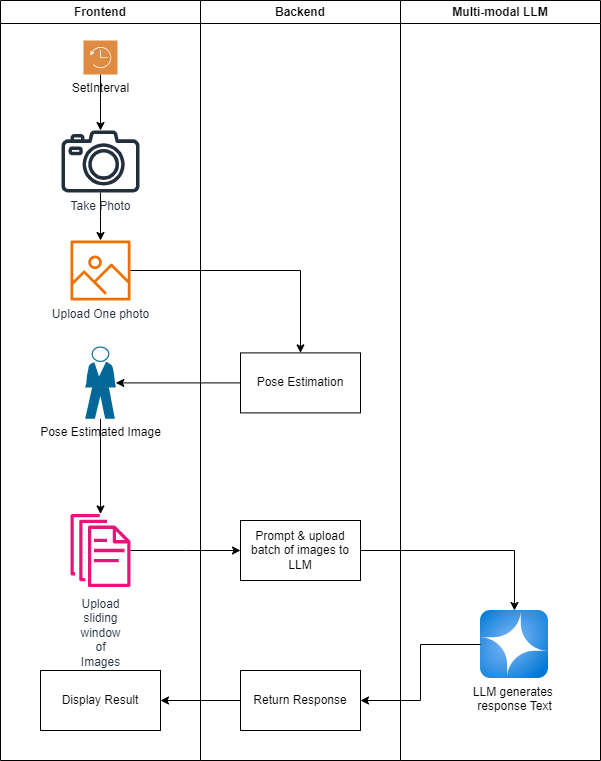

The diagram above was exported from draw.io. Its source (the exported page's mxGraphModel, read from the mxfile embedded in the PNG):
<mxGraphModel dx="1222" dy="786" grid="1" gridSize="10" guides="1" tooltips="1" connect="1" arrows="1" fold="1" page="1" pageScale="1" pageWidth="1169" pageHeight="827" math="0" shadow="0">
  <root>
    <mxCell id="Bz2Kx9Y2qY-HZKXDQK6d-0" />
    <mxCell id="Bz2Kx9Y2qY-HZKXDQK6d-1" parent="Bz2Kx9Y2qY-HZKXDQK6d-0" />
    <mxCell id="Bz2Kx9Y2qY-HZKXDQK6d-2" value="Frontend" style="swimlane;whiteSpace=wrap;html=1;" vertex="1" parent="Bz2Kx9Y2qY-HZKXDQK6d-1">
      <mxGeometry x="80" y="40" width="200" height="760" as="geometry" />
    </mxCell>
    <mxCell id="7cVoKIsBMVpmjZdpYaGn-2" value="" style="edgeStyle=orthogonalEdgeStyle;rounded=0;orthogonalLoop=1;jettySize=auto;html=1;" edge="1" parent="Bz2Kx9Y2qY-HZKXDQK6d-2" source="Bz2Kx9Y2qY-HZKXDQK6d-4" target="Bz2Kx9Y2qY-HZKXDQK6d-5">
      <mxGeometry relative="1" as="geometry" />
    </mxCell>
    <mxCell id="Bz2Kx9Y2qY-HZKXDQK6d-4" value="Take Photo" style="sketch=0;outlineConnect=0;fontColor=#232F3E;gradientColor=none;fillColor=#232F3D;strokeColor=none;dashed=0;verticalLabelPosition=bottom;verticalAlign=top;align=center;html=1;fontSize=12;fontStyle=0;aspect=fixed;pointerEvents=1;shape=mxgraph.aws4.camera2;" vertex="1" parent="Bz2Kx9Y2qY-HZKXDQK6d-2">
      <mxGeometry x="61" y="130" width="78" height="62" as="geometry" />
    </mxCell>
    <mxCell id="Bz2Kx9Y2qY-HZKXDQK6d-5" value="Upload One photo" style="sketch=0;pointerEvents=1;shadow=0;dashed=0;html=1;strokeColor=none;fillColor=#ED7100;labelPosition=center;verticalLabelPosition=bottom;verticalAlign=top;outlineConnect=0;align=center;shape=mxgraph.aws4.container_registry_image;fontColor=#232F3E;gradientColor=none;fontStyle=0;aspect=fixed;" vertex="1" parent="Bz2Kx9Y2qY-HZKXDQK6d-2">
      <mxGeometry x="60" y="240" width="80" height="60" as="geometry" />
    </mxCell>
    <mxCell id="Bz2Kx9Y2qY-HZKXDQK6d-6" value="Display Result" style="rounded=0;whiteSpace=wrap;html=1;" vertex="1" parent="Bz2Kx9Y2qY-HZKXDQK6d-2">
      <mxGeometry x="40" y="670" width="120" height="60" as="geometry" />
    </mxCell>
    <mxCell id="7cVoKIsBMVpmjZdpYaGn-1" value="" style="edgeStyle=orthogonalEdgeStyle;rounded=0;orthogonalLoop=1;jettySize=auto;html=1;" edge="1" parent="Bz2Kx9Y2qY-HZKXDQK6d-2" source="7cVoKIsBMVpmjZdpYaGn-0" target="Bz2Kx9Y2qY-HZKXDQK6d-4">
      <mxGeometry relative="1" as="geometry" />
    </mxCell>
    <mxCell id="7cVoKIsBMVpmjZdpYaGn-0" value="SetInterval" style="sketch=0;pointerEvents=1;shadow=0;dashed=0;html=1;strokeColor=none;fillColor=#DF8C42;labelPosition=center;verticalLabelPosition=bottom;verticalAlign=top;align=center;outlineConnect=0;shape=mxgraph.veeam2.scheduled_backups;" vertex="1" parent="Bz2Kx9Y2qY-HZKXDQK6d-2">
      <mxGeometry x="83" y="40" width="34" height="34" as="geometry" />
    </mxCell>
    <mxCell id="hJWa98qVznEebemggReV-1" value="" style="edgeStyle=orthogonalEdgeStyle;rounded=0;orthogonalLoop=1;jettySize=auto;html=1;" edge="1" parent="Bz2Kx9Y2qY-HZKXDQK6d-2" source="7cVoKIsBMVpmjZdpYaGn-3" target="hJWa98qVznEebemggReV-0">
      <mxGeometry relative="1" as="geometry" />
    </mxCell>
    <mxCell id="7cVoKIsBMVpmjZdpYaGn-3" value="Pose Estimated Image" style="dashed=0;outlineConnect=0;html=1;align=center;labelPosition=center;verticalLabelPosition=bottom;verticalAlign=top;shape=mxgraph.cisco.people.standing_man;pointerEvents=1;fillColor=#036897;strokeColor=#ffffff;strokeWidth=2;" vertex="1" parent="Bz2Kx9Y2qY-HZKXDQK6d-2">
      <mxGeometry x="84.7" y="346.5" width="30.6" height="71.8" as="geometry" />
    </mxCell>
    <mxCell id="hJWa98qVznEebemggReV-0" value="&lt;span style=&quot;text-wrap: wrap;&quot;&gt;Upload sliding&lt;/span&gt;&lt;div&gt;&lt;span style=&quot;text-wrap: wrap;&quot;&gt;window of Images&lt;/span&gt;&lt;/div&gt;" style="outlineConnect=0;dashed=0;verticalLabelPosition=bottom;verticalAlign=top;align=center;html=1;shape=mxgraph.aws4.documents;fillColor=#E7157B;gradientColor=none;sketch=0;fontColor=#232F3E;strokeColor=none;fontStyle=0;aspect=fixed;pointerEvents=1;" vertex="1" parent="Bz2Kx9Y2qY-HZKXDQK6d-2">
      <mxGeometry x="70" y="510" width="60" height="80" as="geometry" />
    </mxCell>
    <mxCell id="Bz2Kx9Y2qY-HZKXDQK6d-7" value="Backend" style="swimlane;whiteSpace=wrap;html=1;" vertex="1" parent="Bz2Kx9Y2qY-HZKXDQK6d-1">
      <mxGeometry x="280" y="40" width="200" height="760" as="geometry" />
    </mxCell>
    <mxCell id="Bz2Kx9Y2qY-HZKXDQK6d-9" value="Pose Estimation" style="rounded=0;whiteSpace=wrap;html=1;" vertex="1" parent="Bz2Kx9Y2qY-HZKXDQK6d-7">
      <mxGeometry x="40" y="352.4" width="120" height="60" as="geometry" />
    </mxCell>
    <mxCell id="Bz2Kx9Y2qY-HZKXDQK6d-10" value="Prompt &amp;amp; upload batch of images to LLM" style="rounded=0;whiteSpace=wrap;html=1;" vertex="1" parent="Bz2Kx9Y2qY-HZKXDQK6d-7">
      <mxGeometry x="40" y="520" width="120" height="60" as="geometry" />
    </mxCell>
    <mxCell id="Bz2Kx9Y2qY-HZKXDQK6d-11" value="Return Response" style="rounded=0;whiteSpace=wrap;html=1;" vertex="1" parent="Bz2Kx9Y2qY-HZKXDQK6d-7">
      <mxGeometry x="40" y="670" width="120" height="60" as="geometry" />
    </mxCell>
    <mxCell id="Bz2Kx9Y2qY-HZKXDQK6d-12" value="Multi-modal LLM" style="swimlane;whiteSpace=wrap;html=1;" vertex="1" parent="Bz2Kx9Y2qY-HZKXDQK6d-1">
      <mxGeometry x="480" y="40" width="200" height="760" as="geometry" />
    </mxCell>
    <mxCell id="Bz2Kx9Y2qY-HZKXDQK6d-13" value="LLM generates&amp;nbsp;&lt;div&gt;response Text&lt;/div&gt;" style="image;aspect=fixed;html=1;points=[];align=center;fontSize=12;image=img/lib/azure2/ai_machine_learning/Azure_OpenAI.svg;" vertex="1" parent="Bz2Kx9Y2qY-HZKXDQK6d-12">
      <mxGeometry x="80" y="610" width="68" height="68" as="geometry" />
    </mxCell>
    <mxCell id="Bz2Kx9Y2qY-HZKXDQK6d-14" value="" style="edgeStyle=orthogonalEdgeStyle;rounded=0;orthogonalLoop=1;jettySize=auto;html=1;" edge="1" parent="Bz2Kx9Y2qY-HZKXDQK6d-1" source="Bz2Kx9Y2qY-HZKXDQK6d-5" target="Bz2Kx9Y2qY-HZKXDQK6d-9">
      <mxGeometry relative="1" as="geometry" />
    </mxCell>
    <mxCell id="Bz2Kx9Y2qY-HZKXDQK6d-15" value="" style="edgeStyle=orthogonalEdgeStyle;rounded=0;orthogonalLoop=1;jettySize=auto;html=1;" edge="1" parent="Bz2Kx9Y2qY-HZKXDQK6d-1" source="Bz2Kx9Y2qY-HZKXDQK6d-10" target="Bz2Kx9Y2qY-HZKXDQK6d-13">
      <mxGeometry relative="1" as="geometry" />
    </mxCell>
    <mxCell id="Bz2Kx9Y2qY-HZKXDQK6d-16" value="" style="edgeStyle=orthogonalEdgeStyle;rounded=0;orthogonalLoop=1;jettySize=auto;html=1;" edge="1" parent="Bz2Kx9Y2qY-HZKXDQK6d-1" source="Bz2Kx9Y2qY-HZKXDQK6d-13" target="Bz2Kx9Y2qY-HZKXDQK6d-11">
      <mxGeometry relative="1" as="geometry" />
    </mxCell>
    <mxCell id="Bz2Kx9Y2qY-HZKXDQK6d-17" value="" style="edgeStyle=orthogonalEdgeStyle;rounded=0;orthogonalLoop=1;jettySize=auto;html=1;" edge="1" parent="Bz2Kx9Y2qY-HZKXDQK6d-1" source="Bz2Kx9Y2qY-HZKXDQK6d-11" target="Bz2Kx9Y2qY-HZKXDQK6d-6">
      <mxGeometry relative="1" as="geometry" />
    </mxCell>
    <mxCell id="7cVoKIsBMVpmjZdpYaGn-4" value="" style="edgeStyle=orthogonalEdgeStyle;rounded=0;orthogonalLoop=1;jettySize=auto;html=1;" edge="1" parent="Bz2Kx9Y2qY-HZKXDQK6d-1" source="Bz2Kx9Y2qY-HZKXDQK6d-9" target="7cVoKIsBMVpmjZdpYaGn-3">
      <mxGeometry relative="1" as="geometry" />
    </mxCell>
    <mxCell id="hJWa98qVznEebemggReV-2" value="" style="edgeStyle=orthogonalEdgeStyle;rounded=0;orthogonalLoop=1;jettySize=auto;html=1;" edge="1" parent="Bz2Kx9Y2qY-HZKXDQK6d-1" source="hJWa98qVznEebemggReV-0" target="Bz2Kx9Y2qY-HZKXDQK6d-10">
      <mxGeometry relative="1" as="geometry" />
    </mxCell>
  </root>
</mxGraphModel>